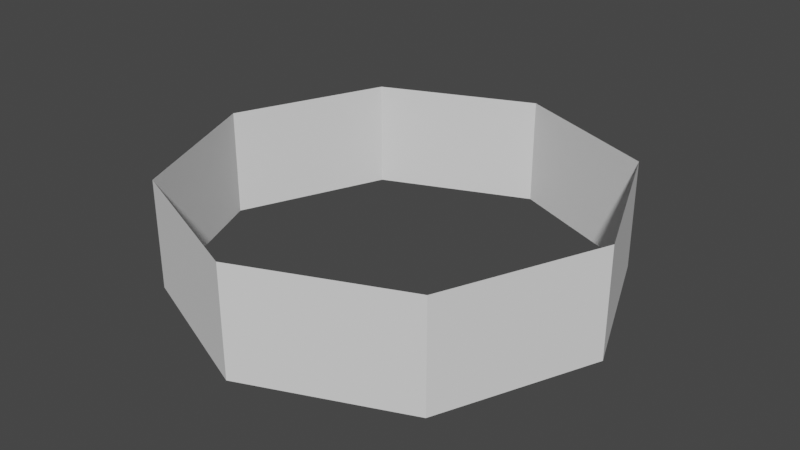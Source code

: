 # Source: flowertop-02-scorchrose.blend  (saved by Blender 2.82.7; exported with 4.5.12 LTS)
import bpy
from mathutils import Matrix  # noqa: F401  (used for matrix-valued properties, if any)

bpy.ops.wm.read_factory_settings(use_empty=True)
scene = bpy.context.scene
scene.name = 'Scene'

# ---- collections
col_collection = bpy.data.collections.new('Collection'); scene.collection.children.link(col_collection)

# ---- world
world_world = bpy.data.worlds.new('World'); scene.world = world_world
world_world.use_nodes = True; world_world.node_tree.nodes.clear()
_N = world_world.node_tree.nodes; _L = world_world.node_tree.links
n0 = _N.new('ShaderNodeOutputWorld'); n0.name = 'World Output'; n0.location = (300, 300)
n1 = _N.new('ShaderNodeBackground'); n1.name = 'Background'; n1.location = (10, 300)
n1.inputs[0].default_value = (0.05088, 0.05088, 0.05088, 1.0)
_L.new(n1.outputs[0], n0.inputs[0])
n0.is_active_output = True
world_world.color = (0.05088, 0.05088, 0.05088)
world_world.use_sun_shadow = False
world_world.sun_shadow_jitter_overblur = 0.0

# ---- meshes
me_cylinder = bpy.data.meshes.new('Cylinder')
me_cylinder.from_pydata([(0.0, 0.2, -0.05), (0.0, 0.2, 0.05), (0.1414, 0.1414, -0.05), (0.1414, 0.1414, 0.05), (0.2, -8.742e-09, -0.05), (0.2, -8.742e-09, 0.05)], [], [(0, 1, 3, 2), (2, 3, 5, 4)])
_uv = me_cylinder.uv_layers.new(name='UVMap')
_uv.uv.foreach_set('vector', [1.0, 0.5, 1.0, 1.0, 0.875, 1.0, 0.875, 0.5, 0.875, 0.5, 0.875, 1.0, 0.75, 1.0, 0.75, 0.5])
me_cylinder.use_remesh_fix_poles = True
me_cylinder.use_remesh_preserve_attributes = False
me_cylinder.use_mirror_vertex_groups = False
me_cylinder.update()

# ---- objects
ob_cylinder = bpy.data.objects.new('Cylinder', me_cylinder)

# ---- transforms, parenting, visibility, modifiers, constraints
ob_cylinder.location = (0.0, 0.0, 0.5948)
ob_cylinder.lineart.crease_threshold = 0.0
_m = ob_cylinder.modifiers.new('Mirror', 'MIRROR')
_m.use_axis = (True, True, False)

# ---- collection membership
col_collection.objects.link(ob_cylinder)

# ---- scene / render settings (as saved in the file)
scene.frame_start = 1; scene.frame_end = 250; scene.frame_set(1)
scene.render.engine = 'BLENDER_EEVEE_NEXT'
scene.cycles.use_denoising = False
scene.cycles.samples = 128
scene.cycles.sampling_pattern = 'TABULATED_SOBOL'
scene.cycles.use_adaptive_sampling = False
scene.cycles.use_light_tree = False
scene.view_settings.view_transform = 'Filmic'
bpy.context.view_layer.update()

# ---- added for rendering (the .blend has no active camera and no usable light): camera, sun
cam_auto = bpy.data.cameras.new('AutoCamera')
cam_auto.lens = 50.0
cam_auto.sensor_width = 36.0
cam_auto.clip_end = 1000.0
ob_auto_camera = bpy.data.objects.new('AutoCamera', cam_auto)
scene.collection.objects.link(ob_auto_camera)
ob_auto_camera.location = (0.531501, -0.637801, 1.01996)
ob_auto_camera.rotation_euler = (1.09748, -7.21219e-08, 0.694738)
scene.camera = ob_auto_camera
light_auto_sun = bpy.data.lights.new('AutoSun', 'SUN')
light_auto_sun.energy = 3.0
light_auto_sun.angle = 0.0523599
ob_auto_sun = bpy.data.objects.new('AutoSun', light_auto_sun)
scene.collection.objects.link(ob_auto_sun)
ob_auto_sun.rotation_euler = (0.872665, 0.174533, 0.523599)
bpy.context.view_layer.update()
